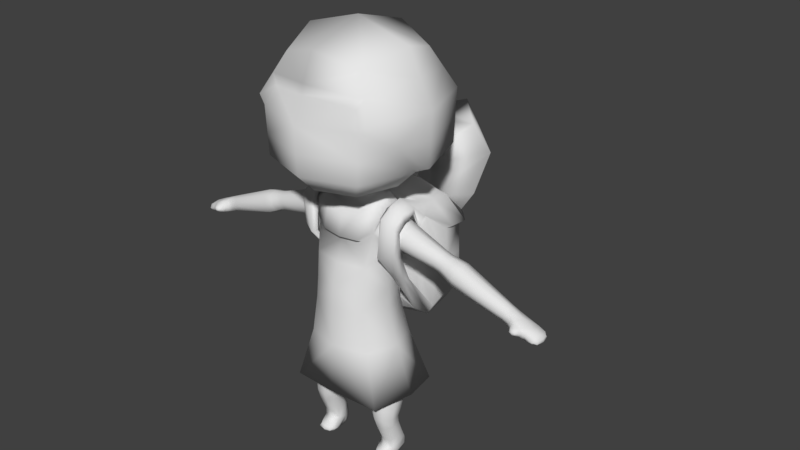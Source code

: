 # Source: Amilie.blend  (saved by Blender 2.79.0; exported with 4.5.12 LTS)
import bpy
from mathutils import Matrix  # noqa: F401  (used for matrix-valued properties, if any)

bpy.ops.wm.read_factory_settings(use_empty=True)
scene = bpy.context.scene
scene.name = 'Scene'

# ---- collections
col_collection_1 = bpy.data.collections.new('Collection 1'); scene.collection.children.link(col_collection_1)

# ---- world
world_world = bpy.data.worlds.new('World'); scene.world = world_world
world_world.color = (0.05088, 0.05088, 0.05088)
world_world.use_sun_shadow = False
world_world.sun_shadow_jitter_overblur = 0.0
world_world.cycles.sampling_method = 'MANUAL'

# ---- meshes
me_cube_001 = bpy.data.meshes.new('Cube.001')
me_cube_001.from_pydata([(0.3769, 0.2227, 1.88), (0.4493, 0.5668, 1.739), (0.4308, 0.5421, 1.278), (0.3712, 0.3223, 1.138), (0.3231, 0.6478, 1.294), (0.3231, 0.548, 1.106), (0.2946, 0.2561, 1.95), (0.2393, 0.2777, 1.093), (0.3231, 0.3293, 1.053), (0.3231, 0.5203, 1.912), (0.4308, 0.4145, 1.259), (0.3416, 0.6843, 1.733), (0.3335, 0.2143, 1.778), (0.4493, 0.4249, 1.747), (0.4308, 0.5342, 1.509), (0.4308, 0.2929, 1.499), (0.2393, 0.2777, 1.093), (0.2393, 0.2054, 1.9), (0.2393, 0.623, 1.166), (0.2393, 0.6107, 1.859), (0.3231, 0.4259, 1.076), (0.3231, 0.373, 1.93), (0.3231, 0.6458, 1.514), (0.3231, 0.2236, 1.496), (0.4308, 0.3995, 1.503), (0.4126, 0.05706, 2.019), (0.3064, 0.04381, 2.056), (0.4324, 0.03956, 1.986), (0.2752, 0.03674, 2.022), (0.4085, -0.04782, 2.002), (0.3153, -0.04859, 2.04), (0.4315, -0.05283, 1.956), (0.2801, -0.05565, 2.011), (0.4013, -0.1266, 1.922), (0.3081, -0.1465, 1.969), (0.426, -0.1031, 1.898), (0.2756, -0.1164, 1.955), (0.3935, -0.1144, 1.716), (0.2937, -0.1709, 1.698), (0.415, -0.07548, 1.709), (0.2675, -0.1329, 1.702), (0.3426, 0.03597, 1.468), (0.2736, 0.02475, 1.451), (0.3617, 0.07493, 1.461), (0.2649, 0.06268, 1.455), (0.3781, 0.2243, 1.871), (0.4308, 0.5264, 1.734), (0.3231, 0.6438, 1.728), (0.3332, 0.2145, 1.771), (0.4308, 0.3847, 1.742), (0.0, 0.7235, 1.731), (-0.3769, 0.2227, 1.88), (0.0, 0.1748, 1.759), (0.0, 0.3344, 0.989), (0.0, 0.2514, 2.008), (0.0, 0.5183, 1.97), (0.0, 0.55, 1.048), (-0.4493, 0.5668, 1.739), (-0.4308, 0.5421, 1.278), (0.0, 0.2262, 1.231), (-0.3712, 0.3223, 1.138), (0.0, 0.683, 1.3), (0.0, 0.6497, 1.129), (0.0, 0.6418, 1.898), (-0.3231, 0.6478, 1.294), (-0.3231, 0.548, 1.106), (-0.2946, 0.2561, 1.95), (-0.2393, 0.2777, 1.093), (0.0, 0.2661, 1.038), (0.0, 0.1811, 1.953), (-0.3231, 0.3293, 1.053), (-0.3231, 0.5203, 1.912), (0.0, 0.3693, 1.991), (0.0, 0.4296, 1.015), (-0.4308, 0.4145, 1.259), (-0.3416, 0.6843, 1.733), (-0.3335, 0.2143, 1.778), (-0.4493, 0.4249, 1.747), (-0.4308, 0.5342, 1.509), (0.0, 0.2005, 1.495), (-0.4308, 0.2929, 1.499), (0.0, 0.683, 1.515), (-0.2393, 0.2777, 1.093), (-0.2393, 0.2054, 1.9), (-0.2393, 0.623, 1.166), (-0.2393, 0.6107, 1.859), (-0.3231, 0.4259, 1.076), (-0.3231, 0.373, 1.93), (-0.3231, 0.6458, 1.514), (-0.3231, 0.2236, 1.496), (-0.4308, 0.3995, 1.503), (-0.4126, 0.05706, 2.019), (-0.3064, 0.04381, 2.056), (-0.4324, 0.03956, 1.986), (-0.2752, 0.03674, 2.022), (-0.4085, -0.04782, 2.002), (-0.3153, -0.04859, 2.04), (-0.4315, -0.05283, 1.956), (-0.2801, -0.05565, 2.011), (-0.4013, -0.1266, 1.922), (-0.3081, -0.1465, 1.969), (-0.426, -0.1031, 1.898), (-0.2756, -0.1164, 1.955), (-0.3935, -0.1144, 1.716), (-0.2937, -0.1709, 1.698), (-0.415, -0.07548, 1.709), (-0.2675, -0.1329, 1.702), (-0.3426, 0.03597, 1.468), (-0.2736, 0.02475, 1.451), (-0.3617, 0.07493, 1.461), (-0.2649, 0.06268, 1.455), (0.0, 0.683, 1.726), (-0.3781, 0.2243, 1.871), (0.0, 0.1754, 1.753), (-0.4308, 0.5264, 1.734), (-0.3231, 0.6438, 1.728), (-0.3332, 0.2145, 1.771), (-0.4308, 0.3847, 1.742)], [], [(50, 63, 19, 11), (111, 47, 22, 81), (45, 15, 24, 49), (0, 13, 21, 6), (0, 6, 26, 25), (45, 48, 23, 15), (113, 79, 23, 48), (52, 12, 17, 69), (53, 73, 20, 8), (53, 8, 16, 68), (54, 6, 21, 72), (54, 69, 17, 6), (55, 9, 19, 63), (55, 72, 21, 9), (56, 62, 18, 5), (56, 5, 20, 73), (46, 14, 22, 47), (1, 11, 19, 9), (1, 9, 21, 13), (46, 49, 24, 14), (2, 5, 18, 4), (2, 4, 22, 14), (2, 14, 24, 10), (2, 10, 20, 5), (59, 68, 16, 7), (59, 7, 23, 79), (3, 8, 20, 10), (3, 10, 24, 15), (3, 15, 23, 7), (61, 81, 22, 4), (61, 4, 18, 62), (26, 28, 32, 30), (12, 0, 25, 27), (6, 17, 28, 26), (17, 12, 27, 28), (32, 31, 35, 36), (25, 26, 30, 29), (28, 27, 31, 32), (27, 25, 29, 31), (34, 36, 40, 38), (31, 29, 33, 35), (30, 32, 36, 34), (29, 30, 34, 33), (37, 38, 42, 41), (33, 34, 38, 37), (36, 35, 39, 40), (35, 33, 37, 39), (44, 43, 3, 7), (40, 39, 43, 44), (39, 37, 41, 43), (38, 40, 44, 42), (43, 41, 8, 3), (42, 44, 7, 16), (41, 42, 16, 8), (1, 13, 49, 46), (1, 46, 47, 11), (52, 113, 48, 12), (0, 12, 48, 45), (0, 45, 49, 13), (50, 11, 47, 111), (50, 75, 85, 63), (111, 81, 88, 115), (112, 117, 90, 80), (51, 66, 87, 77), (51, 91, 92, 66), (112, 80, 89, 116), (113, 116, 89, 79), (52, 69, 83, 76), (53, 70, 86, 73), (53, 68, 82, 70), (54, 72, 87, 66), (54, 66, 83, 69), (55, 63, 85, 71), (55, 71, 87, 72), (56, 65, 84, 62), (56, 73, 86, 65), (114, 115, 88, 78), (57, 71, 85, 75), (57, 77, 87, 71), (114, 78, 90, 117), (58, 64, 84, 65), (58, 78, 88, 64), (58, 74, 90, 78), (58, 65, 86, 74), (59, 67, 82, 68), (59, 79, 89, 67), (60, 74, 86, 70), (60, 80, 90, 74), (60, 67, 89, 80), (61, 64, 88, 81), (61, 62, 84, 64), (92, 96, 98, 94), (76, 93, 91, 51), (66, 92, 94, 83), (83, 94, 93, 76), (98, 102, 101, 97), (91, 95, 96, 92), (94, 98, 97, 93), (93, 97, 95, 91), (100, 104, 106, 102), (97, 101, 99, 95), (96, 100, 102, 98), (95, 99, 100, 96), (103, 107, 108, 104), (99, 103, 104, 100), (102, 106, 105, 101), (101, 105, 103, 99), (110, 67, 60, 109), (106, 110, 109, 105), (105, 109, 107, 103), (104, 108, 110, 106), (109, 60, 70, 107), (108, 82, 67, 110), (107, 70, 82, 108), (57, 114, 117, 77), (57, 75, 115, 114), (52, 76, 116, 113), (51, 112, 116, 76), (51, 77, 117, 112), (50, 111, 115, 75)])
me_cube_001.polygons.foreach_set('use_smooth', [True] * 120)
me_cube_001.use_remesh_preserve_volume = False
me_cube_001.use_remesh_preserve_attributes = False
me_cube_001.use_mirror_vertex_groups = False
me_cube_001.update()
me_plane_001 = bpy.data.meshes.new('Plane.001')
me_plane_001.from_pydata([(1.302, -0.06964, 1.571), (1.209, 0.0557, 1.565), (0.3219, 0.0876, 0.08147), (1.228, -0.001168, 1.616), (1.209, -0.0557, 1.563), (1.19, 0.001168, 1.511), (0.2211, 0.04852, 0.02416), (0.0, 0.4931, 2.672), (1.403, -0.02598, 1.537), (0.0, -0.5797, 2.672), (0.3632, -0.0433, 2.186), (0.0, 0.3364, 2.186), (0.0, -0.423, 2.186), (0.1387, 0.0, 2.102), (0.0, 0.1382, 2.11), (0.0, -0.1382, 2.095), (0.2875, 0.05946, 0.2369), (0.3435, -0.02522, 0.1969), (0.2531, -0.07834, 0.1705), (0.1971, 0.006336, 0.2105), (0.2895, 0.01984, 0.3374), (0.3471, -0.07706, 0.3177), (0.2464, -0.1323, 0.3018), (0.1887, -0.0354, 0.3216), (0.2897, 0.03893, 0.4334), (0.3604, -0.08753, 0.4618), (0.2293, -0.1593, 0.4608), (0.1585, -0.03284, 0.4324), (0.2567, 0.1476, 0.6113), (0.3252, -0.03567, 0.7317), (0.1978, -0.1678, 0.6449), (0.1293, 0.01543, 0.5245), (0.3362, -0.02158, 0.976), (2.883e-10, 0.2603, 0.9759), (2.883e-10, -0.3128, 0.9781), (0.4104, 0.09401, 1.827), (0.4246, -0.001705, 1.918), (0.4019, -0.09401, 1.825), (0.3877, 0.001705, 1.734), (0.6798, 0.06872, 1.752), (0.699, -0.001441, 1.816), (0.679, -0.06872, 1.749), (0.6599, 0.001441, 1.684), (0.2732, 0.00173, 1.644), (0.7814, 0.07656, 1.719), (0.8056, -0.001605, 1.79), (0.7803, -0.07656, 1.716), (0.7561, 0.001605, 1.645), (0.0, 0.03758, 0.5596), (0.0, -0.1811, 0.7423), (0.0, -0.0433, 3.119), (0.2679, 0.1004, 0.0339), (0.2679, -0.1504, 0.04345), (0.0, -0.1766, 1.759), (0.0, 0.2173, 0.7407), (1.323, -0.1233, 1.52), (1.476, 8.196e-08, 1.462), (0.0, 0.1785, 1.778), (0.2299, -0.000799, 1.994), (0.2555, 0.14, 1.814), (0.2327, -0.1391, 1.838), (1.307, 0.0005545, 1.476), (0.2091, 0.02786, 0.09426), (1.326, -0.002123, 1.572), (1.324, 0.06228, 1.521), (0.3314, 0.006262, 0.07281), (0.2679, 0.01394, 0.003414), (0.2773, 0.09848, 0.1249), (1.261, -0.06494, 1.536), (1.386, -0.0748, 1.505), (1.315, -0.06959, 1.48), (1.43, 8.196e-08, 1.445), (1.442, -0.0744, 1.476), (1.454, 8.196e-08, 1.506), (1.442, 0.0744, 1.476), (1.323, -0.1004, 1.494), (1.289, -0.09998, 1.52), (1.323, -0.1004, 1.547), (1.357, -0.1008, 1.52), (-5.05e-10, -0.2836, 1.421), (-5.05e-10, 0.2228, 1.369), (0.2648, -0.02047, 1.395), (0.2679, -0.1019, 0.01061), (0.1972, -0.1009, 0.0517), (0.2632, -0.1042, 0.09093), (0.334, -0.1052, 0.04984), (1.321, -0.08122, 1.486), (0.2995, 0.09719, 0.04579), (0.2679, 0.07014, 0.0104), (1.425, -0.006495, 1.525), (1.394, -0.06259, 1.531), (0.3401, -0.005449, 0.1385), (0.1988, -0.04396, 0.06647), (1.379, -0.008594, 1.548), (0.2679, -0.0496, 0.00585), (0.3323, -0.05476, 0.05878), (0.836, -0.08441, 1.696), (0.2028, 0.0208, 0.1529), (0.2846, 0.07913, 0.1825), (0.3098, 0.01202, 0.02076), (0.3288, 0.05974, 0.08326), (0.3152, 0.09144, 0.1122), (0.7084, 0.001434, 1.67), (0.2335, 0.08514, 0.1191), (0.7619, -0.05622, 1.662), (0.2155, 0.0347, 0.04719), (0.2382, 0.08742, 0.03146), (0.2302, 0.02259, 0.008601), (0.8083, 0.00177, 1.618), (0.2703, 0.1086, 0.07252), (0.7627, 0.05862, 1.664), (1.364, -0.0735, 1.48), (1.27, -0.06582, 1.501), (1.309, -0.04812, 1.477), (1.268, -0.001377, 1.598), (1.313, -0.05093, 1.575), (1.276, -0.06639, 1.566), (1.318, -0.08123, 1.557), (1.38, 0.0001387, 1.455), (1.395, 0.07, 1.493), (0.0, 0.2032, 1.538), (1.333, 0.0459, 1.556), (1.254, 0.05594, 1.548), (1.411, -0.07313, 1.489), (1.368, -0.08286, 1.517), (1.279, -0.07972, 1.524), (1.312, 0.04712, 1.487), (1.235, 0.000985, 1.498), (1.238, -0.05661, 1.55), (0.1516, -0.1672, 1.771), (0.0, -0.1394, 1.984), (1.075e-10, -0.235, 1.594), (0.0, 0.176, 0.6015), (0.1534, -0.0001998, 2.043), (0.1765, 0.1999, 0.7084), (0.0, 0.1399, 1.999), (0.2383, 0.09015, 1.953), (0.1536, 0.1689, 1.787), (0.3323, 0.1093, 1.835), (0.2708, 0.1201, 1.677), (0.2582, -0.003805, 1.528), (0.3201, 0.001658, 1.719), (0.2648, -0.1173, 1.698), (0.3201, -0.109, 1.837), (0.2323, -0.09112, 1.947), (0.0, -0.4208, 3.007), (0.3323, -0.001425, 1.953), (0.0, 0.3342, 3.007), (1.728e-09, -0.3401, 0.6178), (0.0, 0.3699, 0.6237), (0.1406, -0.1778, 0.718), (0.09596, 0.03204, 0.5508), (0.2679, -0.1373, 0.02178), (0.0, -0.1106, 0.6086), (0.2162, -0.138, 0.04552), (0.2668, -0.1398, 0.06878), (0.3185, -0.1391, 0.04505), (1.323, -0.1176, 1.505), (1.301, -0.1173, 1.52), (0.8649, -0.00177, 1.777), (0.7288, -0.0684, 1.734), (1.323, -0.1176, 1.536), (1.344, -0.1178, 1.52), (1.46, 8.196e-08, 1.447), (1.468, -0.05717, 1.466), (1.475, 8.196e-08, 1.484), (0.7991, -0.05862, 1.771), (1.468, 0.05717, 1.466), (0.7998, 0.05622, 1.773), (0.75, -0.001434, 1.8), (0.8372, 0.08441, 1.699), (0.7296, 0.0684, 1.737), (0.6651, 0.05262, 1.702), (0.6644, -0.05046, 1.7), (0.6938, -0.05262, 1.799), (0.6944, 0.05046, 1.801), (0.3955, 0.07178, 1.758), (0.3891, -0.06923, 1.756), (0.4168, -0.07178, 1.894), (0.4232, 0.06923, 1.896), (0.2507, -0.2311, 0.9682), (5.057e-10, -0.297, 1.259), (5.057e-10, 0.2304, 1.233), (0.2658, 0.1944, 0.9657), (0.2731, -0.03204, 1.246), (0.4631, -0.01986, 0.6167), (0.1776, 0.1242, 0.5363), (0.1376, -0.00771, 0.4839), (0.1299, -0.1062, 0.5645), (0.2135, -0.159, 0.5502), (0.2805, -0.1506, 0.7169), (0.3568, -0.06578, 0.5683), (0.321, 0.09203, 0.6946), (0.2809, 0.08552, 0.502), (0.2064, 0.03466, 0.4258), (0.1797, -0.04655, 0.3762), (0.1611, -0.114, 0.4464), (0.2415, -0.155, 0.3777), (0.3125, -0.155, 0.4684), (0.3519, -0.0937, 0.3867), (0.3578, -0.006361, 0.4478), (0.2901, 0.01472, 0.3852), (0.2247, 0.01645, 0.3344), (0.0, -0.5716, 2.478), (0.1924, -0.09766, 0.3077), (0.1451, 0.6841, 2.341), (0.3112, -0.1289, 0.3048), (0.0, 0.7246, 2.329), (0.3435, -0.0148, 0.3315), (0.0, 0.6902, 2.225), (0.2281, 0.05515, 0.2342), (0.2027, -0.05036, 0.1834), (0.2583, -0.07374, 0.1211), (0.3121, -0.07187, 0.1742), (0.3383, 0.02932, 0.2231), (0.104, -0.1037, 2.097), (0.0, -0.2636, 2.137), (0.0, 0.177, 2.141), (0.104, 0.1037, 2.108), (0.2039, -0.0433, 2.139), (0.2683, -0.3281, 2.186), (0.0, -0.5654, 2.327), (0.0, 0.4788, 2.327), (0.2683, 0.2415, 2.186), (0.5056, -0.0433, 2.327), (0.3858, -0.4456, 2.672), (1.195, 0.04265, 1.525), (1.194, -0.0409, 1.524), (1.153, 0.001235, 1.521), (1.223, -0.04265, 1.602), (1.173, -0.05889, 1.575), (1.224, 0.0409, 1.604), (1.193, -0.001234, 1.632), (1.173, 0.05889, 1.578), (0.5046, -0.2096, 2.536), (0.4506, -0.2279, 2.485), (0.3797, -0.4396, 2.478), (1.433, 0.0558, 1.452), (1.433, -0.0558, 1.452), (1.451, -0.0558, 1.499), (1.451, 0.0558, 1.499), (1.348, -0.1007, 1.501), (1.298, -0.1001, 1.501), (1.298, -0.1001, 1.54), (1.348, -0.1007, 1.54), (0.1986, -0.2178, 1.415), (0.1986, 0.1769, 1.376), (0.3185, -0.1027, 0.02042), (0.2162, -0.1016, 0.02088), (0.2123, -0.1012, 0.08206), (0.3153, -0.1066, 0.07973), (0.7139, 0.05238, 1.687), (0.7133, -0.05023, 1.685), (0.7445, -0.05238, 1.783), (0.7452, 0.05023, 1.785), (0.3262, 0.08666, 1.746), (0.3171, -0.08411, 1.75), (0.3262, -0.07941, 1.923), (0.3353, 0.07733, 1.925), (1.24, 0.04269, 1.511), (1.237, -0.04685, 1.506), (1.261, -0.04873, 1.589), (1.267, 0.04112, 1.585), (0.1273, 0.1631, 0.5852), (0.09592, -0.1095, 0.5976), (0.3549, -0.2849, 0.578), (0.3913, 0.2723, 0.579), (0.2195, 0.01119, 0.3803), (0.183, -0.1161, 0.3748), (0.3121, -0.1514, 0.3826), (0.3486, -0.02418, 0.3882), (0.8158, 0.06464, 1.639), (0.8149, -0.06198, 1.637), (0.8574, -0.06464, 1.756), (0.8582, 0.06198, 1.759), (1.455, 0.04194, 1.453), (1.455, -0.04194, 1.453), (1.467, -0.04194, 1.483), (1.467, 0.04194, 1.483), (1.34, -0.1133, 1.508), (1.306, -0.1129, 1.508), (1.306, -0.1129, 1.533), (1.34, -0.1133, 1.533), (0.3055, -0.1288, 0.02723), (0.2298, -0.1283, 0.02744), (0.2281, -0.129, 0.06659), (0.3041, -0.1314, 0.06556), (0.2431, 0.06197, 0.0156), (0.3032, 0.06754, 0.02861), (0.297, 0.1003, 0.07573), (0.2363, 0.09117, 0.06665), (0.127, -0.1106, 1.996), (0.1279, 0.1107, 2.011), (0.1488, -0.2085, 2.137), (0.1488, 0.1219, 2.141), (0.375, -0.4349, 2.327), (0.2038, -0.2289, 1.256), (0.2058, 0.1648, 1.237), (0.1907, 0.07597, 0.4761), (0.1393, -0.1059, 0.5129), (0.3046, -0.151, 0.5754), (0.3542, 0.03394, 0.5401), (0.0, 0.7591, 2.434), (0.1184, 0.599, 2.369), (0.0, 0.6051, 2.253), (0.0, 0.674, 2.462), (0.2305, 0.07219, 0.1784), (0.2028, -0.04881, 0.1183), (0.3195, -0.06366, 0.1114), (0.3377, 0.05641, 0.1605), (1.158, 0.04509, 1.536), (1.158, -0.04324, 1.534), (1.188, -0.04509, 1.617), (1.188, 0.04324, 1.619), (1.384, 0.0526, 1.464), (1.385, -0.06, 1.461), (1.42, -0.05647, 1.517), (1.408, 0.04938, 1.526), (1.355, -0.08245, 1.492), (1.288, -0.08003, 1.497), (1.29, -0.08017, 1.55), (1.359, -0.07157, 1.551), (0.2093, -0.1921, 1.595), (0.2103, 0.1885, 1.546), (0.3161, -0.05089, 0.01908), (0.214, -0.03966, 0.01835), (1.738e-38, -0.2094, 1.774), (0.144, -0.1982, 1.785), (1.738e-38, -0.1653, 1.994), (1.738e-38, 0.2115, 1.75), (1.738e-38, 0.1658, 2.012), (0.1821, 0.2001, 1.761), (0.2725, -0.0009685, 2.006), (0.2824, 0.1068, 1.957), (0.1818, -0.0002583, 2.064), (0.2753, -0.108, 1.95), (0.3028, 0.1659, 1.793), (0.2285, -0.1649, 1.848), (0.1505, -0.1312, 2.008), (0.1516, 0.1312, 2.027), (0.0, 0.4136, 2.84), (0.0, -0.5002, 2.84), (0.3281, -0.3879, 2.796), (0.4985, 0.01209, 2.913), (0.4106, 0.01209, 3.099), (0.5865, 0.01209, 2.728), (0.4381, -0.4331, 2.728), (0.5706, 0.01209, 2.346), (0.4381, 0.4572, 2.728), (0.0, 0.5177, 2.913), (0.0, 0.4297, 3.099), (0.0, 0.6751, 2.43), (0.0, 0.6245, 2.277), (0.0, -0.4935, 2.913), (0.0, -0.4056, 3.099), (0.0, 0.4323, 2.191), (0.3081, 0.3272, 2.191), (0.0, 0.2558, 2.141), (0.0, 0.01209, 3.222), (0.3105, -0.3054, 3.003), (0.3105, 0.3296, 3.003), (0.4262, 0.4453, 2.346), (0.3743, -0.3692, 2.865), (0.3743, 0.3934, 2.865), (0.4321, 0.4513, 2.537), (0.0, 0.6268, 2.362), (0.5785, 0.01209, 2.537), (0.0, 0.4859, 2.5), (0.1177, 0.62, 2.362), (0.0, 0.7375, 2.41), (0.0, 0.6869, 2.256), (0.0, 0.7122, 2.333), (0.06385, 0.6825, 2.342), (0.0, 1.165, 2.337), (0.0, 0.7524, 2.083), (0.0, 0.9584, 2.21), (0.2493, 0.9066, 2.287), (0.0, 1.407, 1.944), (0.0, 0.7728, 1.971), (0.0, 1.09, 1.958), (0.2877, 1.074, 2.025), (0.0, 1.148, 1.694), (0.0, 0.7342, 1.712), (0.0, 0.9411, 1.703), (0.2568, 0.9311, 1.747), (0.0, 1.019, 1.527), (0.0, 0.8203, 1.536), (0.0, 0.9196, 1.532), (0.1303, 0.9148, 1.553), (0.0, 1.047, 1.376), (0.0, 1.0, 1.356), (0.0, 1.073, 1.314), (0.02756, 1.02, 1.37)], [], [(0, 115, 261, 116), (0, 116, 320, 117), (0, 117, 321, 115), (313, 274, 159, 232), (233, 170, 274, 313), (271, 170, 233, 310), (312, 273, 96, 230), (232, 159, 273, 312), (311, 272, 108, 228), (230, 96, 272, 311), (234, 235, 224, 347), (23, 202, 210, 19), (228, 108, 271, 310), (225, 236, 235), (1, 231, 262, 122), (1, 122, 259, 226), (1, 226, 310, 233), (1, 233, 313, 231), (2, 100, 288, 87), (2, 87, 289, 101), (2, 101, 309, 100), (3, 229, 261, 114), (3, 114, 262, 231), (3, 231, 313, 232), (3, 232, 312, 229), (4, 227, 260, 128), (4, 128, 261, 229), (4, 229, 312, 230), (4, 230, 311, 227), (5, 226, 259, 127), (5, 127, 260, 227), (5, 227, 311, 228), (5, 228, 310, 226), (6, 105, 290, 106), (6, 106, 287, 107), (6, 107, 325, 105), (236, 295, 224, 235), (367, 7, 351, 365), (223, 217, 357, 356), (342, 225, 346, 362), (8, 89, 317, 93), (8, 93, 321, 90), (8, 90, 316, 89), (50, 145, 354, 358), (203, 221, 295, 236), (224, 223, 356, 347), (10, 224, 295, 220), (10, 220, 293, 219), (10, 219, 294, 223), (217, 11, 355, 357), (223, 294, 217), (12, 220, 295, 221), (12, 216, 293, 220), (13, 218, 294, 219), (13, 219, 293, 215), (13, 215, 291, 133), (13, 133, 292, 218), (14, 217, 294, 218), (14, 218, 292, 135), (15, 215, 293, 216), (15, 130, 291, 215), (16, 214, 309, 98), (16, 98, 306, 210), (303, 304, 209, 205), (20, 16, 210, 202), (17, 213, 308, 91), (17, 91, 309, 214), (20, 208, 214, 16), (21, 17, 214, 208), (18, 211, 307, 212), (18, 212, 308, 213), (21, 206, 213, 17), (22, 18, 213, 206), (19, 210, 306, 97), (19, 97, 307, 211), (22, 204, 211, 18), (23, 19, 211, 204), (368, 352, 304, 303), (305, 303, 205, 302), (20, 202, 267, 201), (20, 201, 270, 208), (370, 372, 205, 209), (369, 351, 305, 302), (21, 208, 270, 199), (21, 199, 269, 206), (371, 370, 209, 207), (369, 371, 207, 302), (22, 206, 269, 197), (22, 197, 268, 204), (9, 203, 236, 225), (351, 368, 303, 305), (23, 204, 268, 195), (23, 195, 267, 202), (24, 200, 270, 201), (24, 201, 267, 194), (24, 194, 298, 193), (24, 193, 301, 200), (25, 198, 269, 199), (25, 199, 270, 200), (25, 200, 301, 191), (25, 191, 300, 198), (26, 196, 268, 197), (26, 197, 269, 198), (26, 198, 300, 189), (26, 189, 299, 196), (27, 194, 267, 195), (27, 195, 268, 196), (27, 196, 299, 187), (27, 187, 298, 194), (28, 192, 301, 193), (28, 193, 298, 186), (28, 186, 263, 134), (28, 134, 266, 192), (29, 190, 300, 191), (29, 191, 301, 192), (29, 192, 266, 185), (29, 185, 265, 190), (30, 188, 299, 189), (30, 189, 300, 190), (30, 190, 265, 150), (30, 150, 264, 188), (31, 186, 298, 187), (31, 187, 299, 188), (31, 188, 264, 151), (31, 151, 263, 186), (32, 183, 297, 184), (32, 184, 296, 180), (32, 180, 265, 185), (32, 185, 266, 183), (33, 182, 297, 183), (33, 183, 266, 149), (34, 180, 296, 181), (34, 148, 265, 180), (35, 176, 255, 138), (35, 138, 258, 179), (36, 179, 258, 146), (36, 146, 257, 178), (37, 178, 257, 143), (37, 143, 256, 177), (38, 177, 256, 141), (38, 141, 255, 176), (173, 177, 38, 42), (39, 175, 254, 171), (39, 171, 251, 172), (39, 35, 179, 175), (40, 174, 253, 169), (40, 169, 254, 175), (40, 36, 178, 174), (172, 176, 35, 39), (41, 173, 252, 160), (41, 160, 253, 174), (41, 37, 177, 173), (175, 179, 36, 40), (42, 172, 251, 102), (42, 102, 252, 173), (42, 38, 176, 172), (174, 178, 37, 41), (43, 139, 255, 141), (43, 141, 256, 142), (43, 142, 322, 140), (43, 140, 323, 139), (44, 168, 274, 170), (44, 170, 271, 110), (44, 110, 251, 171), (44, 171, 254, 168), (45, 166, 273, 159), (45, 159, 274, 168), (45, 168, 254, 169), (45, 169, 253, 166), (46, 104, 272, 96), (46, 96, 273, 166), (46, 166, 253, 160), (46, 160, 252, 104), (47, 110, 271, 108), (47, 108, 272, 104), (47, 104, 252, 102), (47, 102, 251, 110), (48, 151, 264, 153), (48, 132, 263, 151), (49, 150, 265, 148), (49, 153, 264, 150), (340, 147, 350, 349), (147, 50, 358, 350), (51, 106, 290, 109), (51, 109, 289, 87), (51, 87, 288, 88), (51, 88, 287, 106), (52, 156, 286, 155), (52, 155, 285, 154), (52, 154, 284, 152), (52, 152, 283, 156), (53, 131, 322, 129), (54, 149, 266, 134), (54, 134, 263, 132), (55, 162, 282, 161), (55, 161, 281, 158), (55, 158, 280, 157), (55, 157, 279, 162), (56, 167, 278, 165), (56, 165, 277, 164), (56, 164, 276, 163), (56, 163, 275, 167), (53, 129, 327, 326), (57, 137, 323, 120), (291, 130, 328, 338), (58, 144, 257, 146), (58, 146, 258, 136), (58, 136, 333, 332), (135, 292, 339, 330), (59, 136, 258, 138), (59, 138, 255, 139), (59, 139, 323, 137), (129, 60, 337, 327), (60, 143, 257, 144), (60, 129, 322, 142), (60, 142, 256, 143), (61, 127, 259, 126), (61, 126, 314, 118), (61, 118, 315, 113), (61, 113, 260, 127), (62, 103, 290, 105), (62, 105, 325, 92), (62, 92, 307, 97), (62, 97, 306, 103), (63, 93, 317, 121), (63, 121, 262, 114), (63, 114, 261, 115), (63, 115, 321, 93), (64, 126, 259, 122), (64, 122, 262, 121), (64, 121, 317, 119), (64, 119, 314, 126), (65, 95, 324, 99), (65, 99, 288, 100), (65, 100, 309, 91), (65, 91, 308, 95), (66, 107, 287, 88), (66, 88, 288, 99), (66, 99, 324, 94), (66, 94, 325, 107), (67, 101, 289, 109), (67, 109, 290, 103), (67, 103, 306, 98), (67, 98, 309, 101), (68, 125, 320, 116), (68, 116, 261, 128), (68, 128, 260, 112), (68, 112, 319, 125), (69, 123, 316, 90), (69, 90, 321, 124), (69, 124, 318, 111), (69, 111, 315, 123), (70, 86, 319, 112), (70, 112, 260, 113), (70, 113, 315, 111), (70, 111, 318, 86), (366, 234, 347), (71, 237, 275, 163), (71, 163, 276, 238), (71, 238, 315, 118), (71, 118, 314, 237), (72, 238, 276, 164), (72, 164, 277, 239), (72, 239, 316, 123), (72, 123, 315, 238), (73, 239, 277, 165), (73, 165, 278, 240), (73, 240, 317, 89), (73, 89, 316, 239), (74, 240, 278, 167), (74, 167, 275, 237), (74, 237, 314, 119), (74, 119, 317, 240), (75, 241, 279, 157), (75, 157, 280, 242), (75, 242, 319, 86), (75, 86, 318, 241), (76, 242, 280, 158), (76, 158, 281, 243), (76, 243, 320, 125), (76, 125, 319, 242), (77, 243, 281, 161), (77, 161, 282, 244), (77, 244, 321, 117), (77, 117, 320, 243), (78, 244, 282, 162), (78, 162, 279, 241), (78, 241, 318, 124), (78, 124, 321, 244), (79, 245, 322, 131), (79, 181, 296, 245), (80, 120, 323, 246), (80, 246, 297, 182), (81, 246, 323, 140), (81, 140, 322, 245), (81, 245, 296, 184), (81, 184, 297, 246), (82, 247, 283, 152), (82, 152, 284, 248), (82, 248, 325, 94), (82, 94, 324, 247), (83, 248, 284, 154), (83, 154, 285, 249), (83, 249, 307, 92), (83, 92, 325, 248), (84, 249, 285, 155), (84, 155, 286, 250), (84, 250, 308, 212), (84, 212, 307, 249), (85, 250, 286, 156), (85, 156, 283, 247), (85, 247, 324, 95), (85, 95, 308, 250), (326, 327, 338, 328), (329, 330, 339, 331), (332, 333, 339, 334), (332, 334, 338, 335), (336, 331, 339, 333), (337, 335, 338, 327), (59, 137, 331, 336), (144, 58, 332, 335), (133, 291, 338, 334), (136, 59, 336, 333), (137, 57, 329, 331), (292, 133, 334, 339), (60, 144, 335, 337), (9, 225, 342, 341), (225, 235, 234, 346), (145, 341, 353, 354), (7, 340, 349, 351), (11, 222, 352, 355), (10, 223, 224), (341, 342, 362, 353), (343, 363, 360, 344), (343, 344, 359, 362), (366, 347, 361, 364), (349, 350, 360, 363), (368, 364, 361, 352), (353, 362, 359, 354), (356, 361, 347), (355, 352, 361, 356), (358, 344, 360, 350), (358, 354, 359, 344), (351, 349, 363, 348), (345, 343, 362, 346), (345, 348, 363, 343), (345, 346, 234, 366), (355, 356, 357), (222, 367, 365, 352), (345, 366, 364, 348), (351, 348, 364, 368), (365, 351, 369, 371), (352, 365, 371, 370), (372, 370, 374, 376), (369, 372, 376, 373), (372, 369, 302, 205), (352, 370, 209, 304), (375, 373, 377, 379), (376, 374, 378, 380), (371, 369, 373, 375), (370, 371, 375, 374), (378, 379, 383, 382), (379, 377, 381, 383), (374, 375, 379, 378), (373, 376, 380, 377), (384, 382, 386, 388), (381, 384, 388, 385), (377, 380, 384, 381), (380, 378, 382, 384), (387, 385, 389, 391), (388, 386, 390, 392), (383, 381, 385, 387), (382, 383, 387, 386), (391, 389, 392), (391, 392, 390), (386, 387, 391, 390), (385, 388, 392, 389)])
me_plane_001.polygons.foreach_set('use_smooth', [True] * 377)
me_plane_001.use_remesh_preserve_volume = False
me_plane_001.use_remesh_preserve_attributes = False
me_plane_001.use_mirror_vertex_groups = False
me_plane_001.update()

# ---- objects
ob_pack = bpy.data.objects.new('Pack', me_cube_001)
ob_amilie = bpy.data.objects.new('Amilie', me_plane_001)

# ---- transforms, parenting, visibility, modifiers, constraints
ob_pack.location = (0.0, 0.0, 0.0)
ob_pack.lineart.crease_threshold = 0.0
ob_amilie.location = (0.0, 0.0, 0.0)
ob_amilie.lineart.crease_threshold = 0.0
_m = ob_amilie.modifiers.new('Mirror', 'MIRROR')
_m.use_clip = True

# ---- collection membership
col_collection_1.objects.link(ob_pack)
col_collection_1.objects.link(ob_amilie)

# ---- scene / render settings (as saved in the file)
scene.frame_start = 1; scene.frame_end = 250; scene.frame_set(1)
scene.render.engine = 'CYCLES'
scene.render.resolution_percentage = 50
scene.render.dither_intensity = 0.0
scene.cycles.use_denoising = False
scene.cycles.samples = 128
scene.cycles.sampling_pattern = 'TABULATED_SOBOL'
scene.cycles.use_adaptive_sampling = False
scene.cycles.use_light_tree = False
scene.cycles.blur_glossy = 0.0
scene.cycles.sample_clamp_indirect = 0.0
scene.view_settings.view_transform = 'Standard'
bpy.context.view_layer.update()

# ---- added for rendering (the .blend has no active camera and no usable light): camera, sun
cam_auto = bpy.data.cameras.new('AutoCamera')
cam_auto.lens = 50.0
cam_auto.sensor_width = 36.0
cam_auto.clip_end = 1000.0
ob_auto_camera = bpy.data.objects.new('AutoCamera', cam_auto)
scene.collection.objects.link(ob_auto_camera)
ob_auto_camera.location = (4.43939, -4.91385, 5.16436)
ob_auto_camera.rotation_euler = (1.09748, -7.21219e-08, 0.694738)
scene.camera = ob_auto_camera
light_auto_sun = bpy.data.lights.new('AutoSun', 'SUN')
light_auto_sun.energy = 3.0
light_auto_sun.angle = 0.0523599
ob_auto_sun = bpy.data.objects.new('AutoSun', light_auto_sun)
scene.collection.objects.link(ob_auto_sun)
ob_auto_sun.rotation_euler = (0.872665, 0.174533, 0.523599)
bpy.context.view_layer.update()

